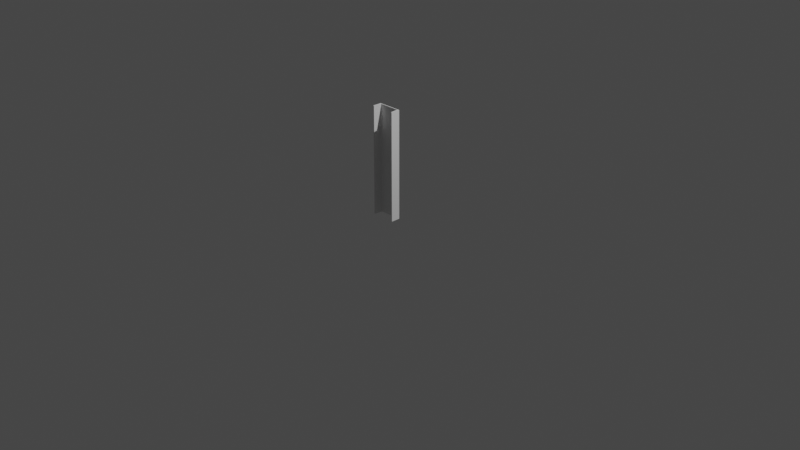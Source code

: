# Source: Viga_UPN260_90x264x1170.blend  (saved by Blender 3.5.10; exported with 4.5.12 LTS)
import bpy
from mathutils import Matrix  # noqa: F401  (used for matrix-valued properties, if any)

bpy.ops.wm.read_factory_settings(use_empty=True)
scene = bpy.context.scene
scene.name = 'Scene'

# ---- collections
col_collection = bpy.data.collections.new('Collection'); scene.collection.children.link(col_collection)
col_base = bpy.data.collections.new('Base'); scene.collection.children.link(col_base)

# ---- world
world_world = bpy.data.worlds.new('World'); scene.world = world_world
world_world.use_nodes = True; world_world.node_tree.nodes.clear()
_N = world_world.node_tree.nodes; _L = world_world.node_tree.links
n0 = _N.new('ShaderNodeOutputWorld'); n0.name = 'World Output'; n0.location = (300, 300)
n1 = _N.new('ShaderNodeBackground'); n1.name = 'Background'; n1.location = (10, 300)
n1.inputs[0].default_value = (0.05088, 0.05088, 0.05088, 1.0)
_L.new(n1.outputs[0], n0.inputs[0])
n0.is_active_output = True
world_world.color = (0.05088, 0.05088, 0.05088)
world_world.use_sun_shadow = False
world_world.sun_shadow_jitter_overblur = 0.0

# ---- cameras
cam_camera = bpy.data.cameras.new('Camera')
cam_camera.clip_end = 100.0
cam_camera.ortho_scale = 7.314

# ---- lights
light_light = bpy.data.lights.new('Light', 'POINT')
light_light.transmission_factor = 0.0
light_light.energy = 1000.0
light_light.shadow_soft_size = 0.1
light_light.shadow_maximum_resolution = 0.006
light_light.use_absolute_resolution = True

# ---- meshes
me_plane = bpy.data.meshes.new('Plane')
me_plane.from_pydata([(-0.264, -9.313e-09, -1.629e-09), (0.0, -9.313e-09, -1.629e-09), (-0.019, -9.313e-09, -1.629e-09), (-0.245, -9.313e-09, -1.629e-09), (-0.264, -0.01, -1.629e-09), (0.0, -0.01, -1.629e-09), (-0.264, -0.01, 1.17), (0.0, -0.01, 1.17), (0.0, -9.313e-09, 1.17), (-0.245, -9.313e-09, 1.17), (-0.264, -9.313e-09, 1.17), (-0.019, -9.313e-09, 1.17), (-0.2625, -0.1, -1.629e-09), (-0.264, -0.09845, -1.629e-09), (0.0, -0.09845, -1.629e-09), (-0.001548, -0.1, -1.629e-09), (-0.2529, -0.09846, -1.629e-09), (-0.2545, -0.1, -1.629e-09), (-0.009452, -0.1, -1.629e-09), (-0.01114, -0.09846, -1.629e-09), (-0.264, -0.09845, 1.17), (-0.2625, -0.1, 1.17), (-0.01114, -0.09846, 1.17), (-0.009452, -0.1, 1.17), (-0.001548, -0.1, 1.17), (0.0, -0.09845, 1.17), (-0.2545, -0.1, 1.17), (-0.2529, -0.09846, 1.17), (-0.2411, -0.01, -1.629e-09), (-0.2453, -0.01387, -1.629e-09), (-0.2489, -0.01, -1.629e-09), (-0.245, -0.006111, -1.629e-09), (-0.01866, -0.01387, -1.629e-09), (-0.02289, -0.01, -1.629e-09), (-0.019, -0.006111, -1.629e-09), (-0.01511, -0.01, -1.629e-09), (-0.2453, -0.01387, 1.17), (-0.2411, -0.01, 1.17), (-0.245, -0.006111, 1.17), (-0.2489, -0.01, 1.17), (-0.02289, -0.01, 1.17), (-0.01866, -0.01387, 1.17), (-0.01511, -0.01, 1.17), (-0.019, -0.006111, 1.17)], [], [(18, 19, 32, 35, 5, 14, 15), (16, 29, 36, 27), (28, 33, 40, 37), (12, 17, 26, 21), (14, 5, 7, 25), (22, 23, 24, 25, 7, 42, 41), (43, 42, 7, 8, 11), (20, 21, 26, 27, 36, 39, 6), (3, 0, 10, 9), (12, 13, 4, 30, 29, 16, 17), (35, 34, 2, 1, 5), (18, 15, 24, 23), (38, 37, 40, 43, 11, 9), (32, 19, 22, 41), (1, 2, 11, 8), (6, 39, 38, 9, 10), (5, 1, 8, 7), (0, 4, 6, 10), (2, 3, 9, 11), (4, 0, 3, 31, 30), (24, 15, 14, 25), (12, 21, 20, 13), (16, 27, 26, 17), (22, 19, 18, 23), (4, 13, 20, 6), (28, 29, 30, 31), (32, 33, 34, 35), (36, 37, 38, 39), (40, 41, 42, 43), (28, 37, 36, 29), (40, 33, 32, 41), (28, 31, 3, 2, 34, 33)])
me_plane.polygons.foreach_set('use_smooth', [True] * 32)
_k = set([(0, 3), (0, 4), (0, 10), (1, 2), (1, 5), (1, 8), (2, 3), (4, 13), (5, 14), (6, 10), (6, 20), (7, 8), (7, 25), (8, 11), (9, 10), (9, 11), (12, 13), (12, 17), (12, 21), (13, 20), (14, 15), (14, 25), (15, 18), (15, 24), (16, 17), (16, 27), (16, 29), (17, 26), (18, 19), (18, 23), (19, 22), (19, 32), (20, 21), (21, 26), (22, 23), (22, 41), (23, 24), (24, 25), (26, 27), (27, 36), (28, 29), (28, 33), (28, 37), (29, 36), (32, 33), (32, 41), (33, 40), (36, 37), (37, 40), (40, 41)])
me_plane.attributes.new('sharp_edge', 'BOOLEAN', 'EDGE').data.foreach_set('value', [ (min(e.vertices), max(e.vertices)) in _k for e in me_plane.edges])
_uv = me_plane.uv_layers.new(name='UVMap')
_uv.uv.foreach_set('vector', [0.7136, 0.0, 0.6667, 0.01548, 0.6667, 0.8643, 0.7349, 0.9032, 1.0, 0.9032, 1.0, 0.01554, 0.9531, 0.0, 0.3333, 0.01548, 0.3333, 0.8643, 0.3333, 0.8643, 0.3333, 0.01548, 0.3391, 0.9032, 0.6609, 0.9032, 0.6609, 0.9032, 0.3391, 0.9032, 0.04692, 0.0, 0.2864, 0.0, 0.2864, 0.0, 0.04692, 0.0, 1.0, 0.01554, 1.0, 0.9032, 1.0, 0.9032, 1.0, 0.01554, 0.6667, 0.01548, 0.7136, 0.0, 0.9531, 0.0, 1.0, 0.01554, 1.0, 0.9032, 0.7349, 0.9032, 0.6667, 0.8643, 0.6667, 0.9408, 0.7349, 0.9032, 1.0, 0.9032, 1.0, 1.0, 0.6667, 1.0, 0.0, 0.01554, 0.04692, 0.0, 0.2864, 0.0, 0.3333, 0.01548, 0.3333, 0.8643, 0.2651, 0.9032, 0.0, 0.9032, 0.3333, 1.0, 0.0, 1.0, 0.0, 1.0, 0.3333, 1.0, 0.04692, 0.0, 0.0, 0.01554, 0.0, 0.9032, 0.2651, 0.9032, 0.3333, 0.8643, 0.3333, 0.01548, 0.2864, 0.0, 0.7349, 0.9032, 0.6667, 0.9408, 0.6667, 1.0, 1.0, 1.0, 1.0, 0.9032, 0.7136, 0.0, 0.9531, 0.0, 0.9531, 0.0, 0.7136, 0.0, 0.3333, 0.9408, 0.3391, 0.9032, 0.6609, 0.9032, 0.6667, 0.9408, 0.6667, 1.0, 0.3333, 1.0, 0.6667, 0.8643, 0.6667, 0.01548, 0.6667, 0.01548, 0.6667, 0.8643, 1.0, 1.0, 0.6667, 1.0, 0.6667, 1.0, 1.0, 1.0, 0.0, 0.9032, 0.2651, 0.9032, 0.3333, 0.9408, 0.3333, 1.0, 0.0, 1.0, 1.0, 0.9032, 1.0, 1.0, 1.0, 1.0, 1.0, 0.9032, 0.0, 1.0, 0.0, 0.9032, 0.0, 0.9032, 0.0, 1.0, 0.6667, 1.0, 0.3333, 1.0, 0.3333, 1.0, 0.6667, 1.0, 0.0, 0.9032, 0.0, 1.0, 0.3333, 1.0, 0.3333, 0.9408, 0.2651, 0.9032, 0.9531, 0.0, 0.9531, 0.0, 1.0, 0.01554, 1.0, 0.01554, 0.04692, 0.0, 0.04692, 0.0, 0.0, 0.01554, 0.0, 0.01554, 0.3333, 0.01548, 0.3333, 0.01548, 0.2864, 0.0, 0.2864, 0.0, 0.6667, 0.01548, 0.6667, 0.01548, 0.7136, 0.0, 0.7136, 0.0, 0.0, 0.9032, 0.0, 0.01554, 0.0, 0.01554, 0.0, 0.9032, 0.3391, 0.9032, 0.3328, 0.9032, 0.2651, 0.9032, 0.3333, 0.9408, 0.6667, 0.8643, 0.6667, 0.9066, 0.6667, 0.9408, 0.7349, 0.9032, 0.3333, 0.8643, 0.3333, 0.9066, 0.3333, 0.9408, 0.2651, 0.9032, 0.6609, 0.9032, 0.6672, 0.9032, 0.7349, 0.9032, 0.6667, 0.9408, 0.3391, 0.9032, 0.3391, 0.9032, 0.3333, 0.8643, 0.3333, 0.8643, 0.6609, 0.9032, 0.6609, 0.9032, 0.6667, 0.8643, 0.6667, 0.8643, 0.3391, 0.9032, 0.3333, 0.9408, 0.3333, 1.0, 0.6667, 1.0, 0.6667, 0.9408, 0.6609, 0.9032])
me_plane.update()
me_plane.normals_split_custom_set([tuple(v) for v in zip(*[iter([-5.825e-15, 0.0, -1.0, -5.825e-15, 0.0, -1.0, -3.469e-15, 0.0, -1.0, -2.143e-15, 0.0, -1.0, -2.913e-15, 0.0, -1.0, -5.825e-15, 0.0, -1.0, -5.825e-15, 0.0, -1.0, 0.9961, -0.08854, 2.929e-10, 0.9961, -0.08854, 2.929e-10, 0.9961, -0.08854, 2.929e-10, 0.9961, -0.08854, 2.929e-10, 0.0, -1.0, 0.0, 0.0, -1.0, 0.0, 0.0, -1.0, 0.0, 0.0, -1.0, 0.0, 0.0, -1.0, 0.0, 0.0, -1.0, 0.0, 0.0, -1.0, 0.0, 0.0, -1.0, 0.0, 1.0, 0.0, 0.0, 1.0, 0.0, 0.0, 1.0, 0.0, 0.0, 1.0, 0.0, 0.0, -5.907e-06, 0.0, 1.0, -5.907e-06, 0.0, 1.0, -5.907e-06, 0.0, 1.0, -5.907e-06, 0.0, 1.0, -2.954e-06, 0.0, 1.0, -2.174e-06, 0.0, 1.0, -3.517e-06, 0.0, 1.0, 0.0, 0.0, 1.0, -2.174e-06, 0.0, 1.0, -2.954e-06, 0.0, 1.0, 0.0, 0.0, 1.0, 0.0, 0.0, 1.0, 1.042e-06, 0.0, 1.0, 1.042e-06, 0.0, 1.0, 1.042e-06, 0.0, 1.0, 1.042e-06, 0.0, 1.0, 6.207e-07, 0.0, 1.0, 3.836e-07, 0.0, 1.0, 5.212e-07, 0.0, 1.0, 0.0, 1.0, 0.0, 0.0, 1.0, 0.0, 0.0, 1.0, 0.0, 0.0, 1.0, 0.0, 1.214e-14, 0.0, -1.0, 1.214e-14, 0.0, -1.0, 4.879e-15, 0.0, -1.0, -1.19e-16, 0.0, -1.0, 1.414e-15, 0.0, -1.0, 1.214e-14, 0.0, -1.0, 1.214e-14, 0.0, -1.0, -2.143e-15, 0.0, -1.0, -7.244e-17, 0.0, -1.0, -9.659e-17, 0.0, -1.0, 0.0, 0.0, -1.0, -2.913e-15, 0.0, -1.0, 0.0, -1.0, 0.0, 0.0, -1.0, 0.0, 0.0, -1.0, 0.0, 0.0, -1.0, 0.0, 0.0, 0.0, 1.0, 0.0, 0.0, 1.0, 0.0, 0.0, 1.0, 0.0, 0.0, 1.0, 0.0, 0.0, 1.0, 0.0, 0.0, 1.0, -0.9961, -0.08854, 0.0, -0.9961, -0.08854, 0.0, -0.9961, -0.08854, 0.0, -0.9961, -0.08854, 0.0, 0.0, 1.0, 0.0, 0.0, 1.0, 0.0, 0.0, 1.0, 0.0, 0.0, 1.0, 0.0, 5.212e-07, 0.0, 1.0, 3.836e-07, 0.0, 1.0, 0.0, 0.0, 1.0, 0.0, 0.0, 1.0, 0.0, 0.0, 1.0, 1.0, 0.0, 0.0, 1.0, 0.0, 0.0, 1.0, 0.0, 0.0, 1.0, 0.0, 0.0, -1.0, 0.0, 0.0, -1.0, 0.0, 0.0, -1.0, 0.0, 0.0, -1.0, 0.0, 0.0, 0.0, 1.0, 0.0, 0.0, 1.0, 0.0, 0.0, 1.0, 0.0, 0.0, 1.0, 0.0, 4.879e-15, 0.0, -1.0, -2.377e-15, 0.0, -1.0, -1.285e-15, 0.0, -1.0, -4.556e-15, 0.0, -1.0, -1.19e-16, 0.0, -1.0, 0.7071, -0.7071, 0.0, 0.7071, -0.7071, 0.0, 0.7071, -0.7071, 0.0, 0.7071, -0.7071, 0.0, -0.7071, -0.7071, 0.0, -0.7071, -0.7071, 0.0, -0.7071, -0.7071, 0.0, -0.7071, -0.7071, 0.0, 0.6751, -0.7377, 0.0, 0.6751, -0.7377, 0.0, 0.6751, -0.7377, 0.0, 0.6751, -0.7377, 0.0, -0.6751, -0.7377, 0.0, -0.6751, -0.7377, 0.0, -0.6751, -0.7377, 0.0, -0.6751, -0.7377, 0.0, -1.0, 0.0, 0.0, -1.0, 0.0, 0.0, -1.0, 0.0, 0.0, -1.0, 0.0, 0.0, -5.766e-15, 0.0, -1.0, 1.414e-15, 0.0, -1.0, -1.19e-16, 0.0, -1.0, -4.556e-15, 0.0, -1.0, -3.469e-15, 0.0, -1.0, -1.172e-16, 0.0, -1.0, -7.244e-17, 0.0, -1.0, -2.143e-15, 0.0, -1.0, 6.207e-07, 0.0, 1.0, 0.0, 0.0, 1.0, 0.0, 0.0, 1.0, 3.836e-07, 0.0, 1.0, 0.0, 0.0, 1.0, -3.517e-06, 0.0, 1.0, -2.174e-06, 0.0, 1.0, 0.0, 0.0, 1.0, 0.6751, -0.7377, 5.419e-10, 0.6751, -0.7377, 5.419e-10, 0.6751, -0.7377, 5.419e-10, 0.6751, -0.7377, 5.419e-10, -0.6751, -0.7377, 0.0, -0.6751, -0.7377, 0.0, -0.6751, -0.7377, 0.0, -0.6751, -0.7377, 0.0, -5.766e-15, 0.0, -1.0, -4.556e-15, 0.0, -1.0, -1.285e-15, 0.0, -1.0, -9.659e-17, 0.0, -1.0, -7.244e-17, 0.0, -1.0, -1.172e-16, 0.0, -1.0])] * 3)])

# ---- objects
ob_light = bpy.data.objects.new('Light', light_light)
ob_camera = bpy.data.objects.new('Camera', cam_camera)
ob_plane = bpy.data.objects.new('Plane', me_plane)

# ---- transforms, parenting, visibility, modifiers, constraints
ob_light.location = (4.076, 1.005, 5.904)
ob_light.rotation_euler = (0.6503, 0.05522, 1.866)
ob_light.lock_rotations_4d = False
ob_light.empty_display_type = 'ARROWS'
ob_light.color = (0.0, 0.0, 0.0, 0.0)
ob_light.lineart.crease_threshold = 0.0
ob_camera.location = (7.359, -6.926, 4.958)
ob_camera.rotation_euler = (1.109, 0.0, 0.8149)
ob_camera.lock_rotations_4d = False
ob_camera.empty_display_type = 'ARROWS'
ob_camera.color = (0.0, 0.0, 0.0, 0.0)
ob_camera.display_type = 'WIRE'
ob_camera.lineart.crease_threshold = 0.0
ob_plane.location = (0.0, 0.0, 0.0)
ob_plane.color = (0.8, 0.8, 0.8, 1.0)

# ---- collection membership
col_collection.objects.link(ob_light)
col_collection.objects.link(ob_camera)
col_base.objects.link(ob_plane)

# ---- scene / render settings (as saved in the file)
scene.camera = ob_camera
scene.frame_start = 1; scene.frame_end = 250; scene.frame_set(1)
scene.render.engine = 'BLENDER_EEVEE_NEXT'
scene.cycles.sampling_pattern = 'TABULATED_SOBOL'
scene.view_settings.view_transform = 'Filmic'
bpy.context.view_layer.update()
